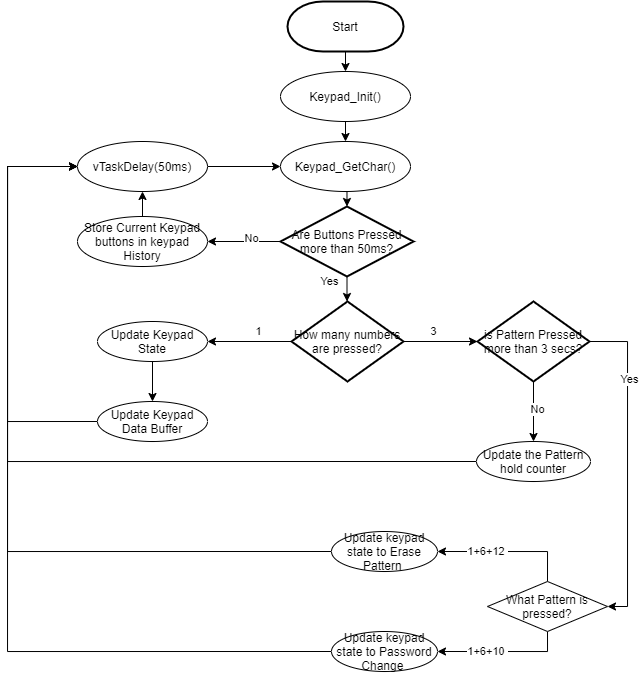

The diagram above was exported from draw.io. Its source (the exported page's mxGraphModel, read from the mxfile embedded in the PNG):
<mxGraphModel dx="981" dy="515" grid="1" gridSize="10" guides="1" tooltips="1" connect="1" arrows="1" fold="1" page="1" pageScale="1" pageWidth="827" pageHeight="1169" math="0" shadow="0">
  <root>
    <mxCell id="WIyWlLk6GJQsqaUBKTNV-0" />
    <mxCell id="WIyWlLk6GJQsqaUBKTNV-1" parent="WIyWlLk6GJQsqaUBKTNV-0" />
    <mxCell id="lQyu9oMZnsKIRM3xLuqo-66" style="edgeStyle=orthogonalEdgeStyle;rounded=0;orthogonalLoop=1;jettySize=auto;html=1;exitX=0.5;exitY=1;exitDx=0;exitDy=0;exitPerimeter=0;entryX=0.5;entryY=0;entryDx=0;entryDy=0;" edge="1" parent="WIyWlLk6GJQsqaUBKTNV-1" source="lQyu9oMZnsKIRM3xLuqo-62" target="lQyu9oMZnsKIRM3xLuqo-63">
      <mxGeometry relative="1" as="geometry" />
    </mxCell>
    <mxCell id="lQyu9oMZnsKIRM3xLuqo-62" value="Start" style="strokeWidth=2;html=1;shape=mxgraph.flowchart.terminator;whiteSpace=wrap;" vertex="1" parent="WIyWlLk6GJQsqaUBKTNV-1">
      <mxGeometry x="370" y="40" width="116" height="50" as="geometry" />
    </mxCell>
    <mxCell id="lQyu9oMZnsKIRM3xLuqo-68" style="edgeStyle=orthogonalEdgeStyle;rounded=0;orthogonalLoop=1;jettySize=auto;html=1;exitX=0.5;exitY=1;exitDx=0;exitDy=0;entryX=0.5;entryY=0;entryDx=0;entryDy=0;" edge="1" parent="WIyWlLk6GJQsqaUBKTNV-1" source="lQyu9oMZnsKIRM3xLuqo-63" target="lQyu9oMZnsKIRM3xLuqo-67">
      <mxGeometry relative="1" as="geometry" />
    </mxCell>
    <mxCell id="lQyu9oMZnsKIRM3xLuqo-63" value="Keypad_Init()" style="ellipse;whiteSpace=wrap;html=1;" vertex="1" parent="WIyWlLk6GJQsqaUBKTNV-1">
      <mxGeometry x="363" y="110" width="130" height="50" as="geometry" />
    </mxCell>
    <mxCell id="lQyu9oMZnsKIRM3xLuqo-73" style="edgeStyle=orthogonalEdgeStyle;rounded=0;orthogonalLoop=1;jettySize=auto;html=1;exitX=0.5;exitY=1;exitDx=0;exitDy=0;entryX=0.5;entryY=0;entryDx=0;entryDy=0;entryPerimeter=0;" edge="1" parent="WIyWlLk6GJQsqaUBKTNV-1" source="lQyu9oMZnsKIRM3xLuqo-67" target="lQyu9oMZnsKIRM3xLuqo-69">
      <mxGeometry relative="1" as="geometry" />
    </mxCell>
    <mxCell id="lQyu9oMZnsKIRM3xLuqo-67" value="Keypad_GetChar()" style="ellipse;whiteSpace=wrap;html=1;" vertex="1" parent="WIyWlLk6GJQsqaUBKTNV-1">
      <mxGeometry x="363" y="180" width="130" height="50" as="geometry" />
    </mxCell>
    <mxCell id="lQyu9oMZnsKIRM3xLuqo-75" style="edgeStyle=orthogonalEdgeStyle;rounded=0;orthogonalLoop=1;jettySize=auto;html=1;exitX=0.5;exitY=1;exitDx=0;exitDy=0;exitPerimeter=0;entryX=0.5;entryY=0;entryDx=0;entryDy=0;" edge="1" parent="WIyWlLk6GJQsqaUBKTNV-1" source="lQyu9oMZnsKIRM3xLuqo-69">
      <mxGeometry relative="1" as="geometry">
        <mxPoint x="429.5" y="340" as="targetPoint" />
      </mxGeometry>
    </mxCell>
    <mxCell id="lQyu9oMZnsKIRM3xLuqo-90" style="edgeStyle=orthogonalEdgeStyle;rounded=0;orthogonalLoop=1;jettySize=auto;html=1;exitX=0;exitY=0.5;exitDx=0;exitDy=0;exitPerimeter=0;entryX=1;entryY=0.5;entryDx=0;entryDy=0;" edge="1" parent="WIyWlLk6GJQsqaUBKTNV-1" source="lQyu9oMZnsKIRM3xLuqo-69" target="lQyu9oMZnsKIRM3xLuqo-89">
      <mxGeometry relative="1" as="geometry" />
    </mxCell>
    <mxCell id="lQyu9oMZnsKIRM3xLuqo-108" value="No" style="edgeLabel;html=1;align=center;verticalAlign=middle;resizable=0;points=[];" vertex="1" connectable="0" parent="lQyu9oMZnsKIRM3xLuqo-90">
      <mxGeometry x="-0.1913" y="-3" relative="1" as="geometry">
        <mxPoint as="offset" />
      </mxGeometry>
    </mxCell>
    <mxCell id="lQyu9oMZnsKIRM3xLuqo-69" value="Are Buttons Pressed more than 50ms?" style="strokeWidth=2;html=1;shape=mxgraph.flowchart.decision;whiteSpace=wrap;" vertex="1" parent="WIyWlLk6GJQsqaUBKTNV-1">
      <mxGeometry x="363" y="245" width="133" height="70" as="geometry" />
    </mxCell>
    <mxCell id="lQyu9oMZnsKIRM3xLuqo-92" style="edgeStyle=orthogonalEdgeStyle;rounded=0;orthogonalLoop=1;jettySize=auto;html=1;exitX=1;exitY=0.5;exitDx=0;exitDy=0;" edge="1" parent="WIyWlLk6GJQsqaUBKTNV-1" source="lQyu9oMZnsKIRM3xLuqo-70" target="lQyu9oMZnsKIRM3xLuqo-67">
      <mxGeometry relative="1" as="geometry" />
    </mxCell>
    <mxCell id="lQyu9oMZnsKIRM3xLuqo-70" value="vTaskDelay(50ms)" style="ellipse;whiteSpace=wrap;html=1;" vertex="1" parent="WIyWlLk6GJQsqaUBKTNV-1">
      <mxGeometry x="160" y="180" width="130" height="50" as="geometry" />
    </mxCell>
    <mxCell id="lQyu9oMZnsKIRM3xLuqo-82" style="edgeStyle=orthogonalEdgeStyle;rounded=0;orthogonalLoop=1;jettySize=auto;html=1;exitX=0;exitY=0.5;exitDx=0;exitDy=0;exitPerimeter=0;entryX=1;entryY=0.5;entryDx=0;entryDy=0;" edge="1" parent="WIyWlLk6GJQsqaUBKTNV-1" source="lQyu9oMZnsKIRM3xLuqo-76" target="lQyu9oMZnsKIRM3xLuqo-81">
      <mxGeometry relative="1" as="geometry" />
    </mxCell>
    <mxCell id="lQyu9oMZnsKIRM3xLuqo-83" value="1" style="edgeLabel;html=1;align=center;verticalAlign=middle;resizable=0;points=[];" vertex="1" connectable="0" parent="lQyu9oMZnsKIRM3xLuqo-82">
      <mxGeometry x="-0.2075" y="-2" relative="1" as="geometry">
        <mxPoint y="-8" as="offset" />
      </mxGeometry>
    </mxCell>
    <mxCell id="lQyu9oMZnsKIRM3xLuqo-76" value="How many numbers are pressed?" style="strokeWidth=2;html=1;shape=mxgraph.flowchart.decision;whiteSpace=wrap;" vertex="1" parent="WIyWlLk6GJQsqaUBKTNV-1">
      <mxGeometry x="374" y="340" width="112" height="80" as="geometry" />
    </mxCell>
    <mxCell id="lQyu9oMZnsKIRM3xLuqo-88" style="edgeStyle=orthogonalEdgeStyle;rounded=0;orthogonalLoop=1;jettySize=auto;html=1;exitX=0.5;exitY=1;exitDx=0;exitDy=0;entryX=0.5;entryY=0;entryDx=0;entryDy=0;" edge="1" parent="WIyWlLk6GJQsqaUBKTNV-1" source="lQyu9oMZnsKIRM3xLuqo-81" target="lQyu9oMZnsKIRM3xLuqo-87">
      <mxGeometry relative="1" as="geometry" />
    </mxCell>
    <mxCell id="lQyu9oMZnsKIRM3xLuqo-81" value="Update Keypad State&lt;span style=&quot;color: rgba(0 , 0 , 0 , 0) ; font-family: monospace ; font-size: 0px&quot;&gt;%3CmxGraphModel%3E%3Croot%3E%3CmxCell%20id%3D%220%22%2F%3E%3CmxCell%20id%3D%221%22%20parent%3D%220%22%2F%3E%3CmxCell%20id%3D%222%22%20style%3D%22edgeStyle%3DorthogonalEdgeStyle%3Brounded%3D0%3BorthogonalLoop%3D1%3BjettySize%3Dauto%3Bhtml%3D1%3BexitX%3D0%3BexitY%3D0.5%3BexitDx%3D0%3BexitDy%3D0%3BexitPerimeter%3D0%3BentryX%3D1%3BentryY%3D0.5%3BentryDx%3D0%3BentryDy%3D0%3B%22%20edge%3D%221%22%20target%3D%224%22%20parent%3D%221%22%3E%3CmxGeometry%20relative%3D%221%22%20as%3D%22geometry%22%3E%3CmxPoint%20x%3D%22374%22%20y%3D%22380%22%20as%3D%22sourcePoint%22%2F%3E%3C%2FmxGeometry%3E%3C%2FmxCell%3E%3CmxCell%20id%3D%223%22%20value%3D%221%22%20style%3D%22edgeLabel%3Bhtml%3D1%3Balign%3Dcenter%3BverticalAlign%3Dmiddle%3Bresizable%3D0%3Bpoints%3D%5B%5D%3B%22%20vertex%3D%221%22%20connectable%3D%220%22%20parent%3D%222%22%3E%3CmxGeometry%20x%3D%22-0.2075%22%20y%3D%22-2%22%20relative%3D%221%22%20as%3D%22geometry%22%3E%3CmxPoint%20y%3D%22-8%22%20as%3D%22offset%22%2F%3E%3C%2FmxGeometry%3E%3C%2FmxCell%3E%3CmxCell%20id%3D%224%22%20value%3D%22%22%20style%3D%22ellipse%3BwhiteSpace%3Dwrap%3Bhtml%3D1%3B%22%20vertex%3D%221%22%20parent%3D%221%22%3E%3CmxGeometry%20x%3D%22180%22%20y%3D%22360%22%20width%3D%22110%22%20height%3D%2240%22%20as%3D%22geometry%22%2F%3E%3C%2FmxCell%3E%3C%2Froot%3E%3C%2FmxGraphModel%3E&lt;/span&gt;" style="ellipse;whiteSpace=wrap;html=1;" vertex="1" parent="WIyWlLk6GJQsqaUBKTNV-1">
      <mxGeometry x="180" y="360" width="110" height="40" as="geometry" />
    </mxCell>
    <mxCell id="lQyu9oMZnsKIRM3xLuqo-84" style="edgeStyle=orthogonalEdgeStyle;rounded=0;orthogonalLoop=1;jettySize=auto;html=1;exitX=1;exitY=0.5;exitDx=0;exitDy=0;exitPerimeter=0;entryX=0;entryY=0.5;entryDx=0;entryDy=0;" edge="1" parent="WIyWlLk6GJQsqaUBKTNV-1" source="lQyu9oMZnsKIRM3xLuqo-76">
      <mxGeometry relative="1" as="geometry">
        <mxPoint x="734" y="380" as="sourcePoint" />
        <mxPoint x="560" y="380" as="targetPoint" />
      </mxGeometry>
    </mxCell>
    <mxCell id="lQyu9oMZnsKIRM3xLuqo-85" value="3" style="edgeLabel;html=1;align=center;verticalAlign=middle;resizable=0;points=[];" vertex="1" connectable="0" parent="lQyu9oMZnsKIRM3xLuqo-84">
      <mxGeometry x="-0.2075" y="-2" relative="1" as="geometry">
        <mxPoint y="-12" as="offset" />
      </mxGeometry>
    </mxCell>
    <mxCell id="lQyu9oMZnsKIRM3xLuqo-95" style="edgeStyle=orthogonalEdgeStyle;rounded=0;orthogonalLoop=1;jettySize=auto;html=1;exitX=0;exitY=0.5;exitDx=0;exitDy=0;entryX=0;entryY=0.5;entryDx=0;entryDy=0;" edge="1" parent="WIyWlLk6GJQsqaUBKTNV-1" source="lQyu9oMZnsKIRM3xLuqo-87" target="lQyu9oMZnsKIRM3xLuqo-70">
      <mxGeometry relative="1" as="geometry">
        <Array as="points">
          <mxPoint x="90" y="460" />
          <mxPoint x="90" y="205" />
        </Array>
      </mxGeometry>
    </mxCell>
    <mxCell id="lQyu9oMZnsKIRM3xLuqo-87" value="Update Keypad Data Buffer" style="ellipse;whiteSpace=wrap;html=1;" vertex="1" parent="WIyWlLk6GJQsqaUBKTNV-1">
      <mxGeometry x="180" y="440" width="110" height="40" as="geometry" />
    </mxCell>
    <mxCell id="lQyu9oMZnsKIRM3xLuqo-91" style="edgeStyle=orthogonalEdgeStyle;rounded=0;orthogonalLoop=1;jettySize=auto;html=1;exitX=0.5;exitY=0;exitDx=0;exitDy=0;entryX=0.5;entryY=1;entryDx=0;entryDy=0;" edge="1" parent="WIyWlLk6GJQsqaUBKTNV-1" source="lQyu9oMZnsKIRM3xLuqo-89" target="lQyu9oMZnsKIRM3xLuqo-70">
      <mxGeometry relative="1" as="geometry" />
    </mxCell>
    <mxCell id="lQyu9oMZnsKIRM3xLuqo-89" value="Store Current Keypad buttons in keypad History" style="ellipse;whiteSpace=wrap;html=1;" vertex="1" parent="WIyWlLk6GJQsqaUBKTNV-1">
      <mxGeometry x="160" y="255" width="130" height="50" as="geometry" />
    </mxCell>
    <mxCell id="lQyu9oMZnsKIRM3xLuqo-97" style="edgeStyle=orthogonalEdgeStyle;rounded=0;orthogonalLoop=1;jettySize=auto;html=1;exitX=1;exitY=0.5;exitDx=0;exitDy=0;exitPerimeter=0;entryX=1;entryY=0.5;entryDx=0;entryDy=0;" edge="1" parent="WIyWlLk6GJQsqaUBKTNV-1" source="lQyu9oMZnsKIRM3xLuqo-93" target="lQyu9oMZnsKIRM3xLuqo-99">
      <mxGeometry relative="1" as="geometry">
        <mxPoint x="700" y="640" as="targetPoint" />
      </mxGeometry>
    </mxCell>
    <mxCell id="lQyu9oMZnsKIRM3xLuqo-98" value="Yes" style="edgeLabel;html=1;align=center;verticalAlign=middle;resizable=0;points=[];" vertex="1" connectable="0" parent="lQyu9oMZnsKIRM3xLuqo-97">
      <mxGeometry x="-0.5367" y="2" relative="1" as="geometry">
        <mxPoint as="offset" />
      </mxGeometry>
    </mxCell>
    <mxCell id="lQyu9oMZnsKIRM3xLuqo-111" style="edgeStyle=orthogonalEdgeStyle;rounded=0;orthogonalLoop=1;jettySize=auto;html=1;exitX=0.5;exitY=1;exitDx=0;exitDy=0;exitPerimeter=0;entryX=0.5;entryY=0;entryDx=0;entryDy=0;" edge="1" parent="WIyWlLk6GJQsqaUBKTNV-1" source="lQyu9oMZnsKIRM3xLuqo-93" target="lQyu9oMZnsKIRM3xLuqo-110">
      <mxGeometry relative="1" as="geometry" />
    </mxCell>
    <mxCell id="lQyu9oMZnsKIRM3xLuqo-93" value="is Pattern Pressed more than 3 secs?" style="strokeWidth=2;html=1;shape=mxgraph.flowchart.decision;whiteSpace=wrap;" vertex="1" parent="WIyWlLk6GJQsqaUBKTNV-1">
      <mxGeometry x="560" y="340" width="112" height="80" as="geometry" />
    </mxCell>
    <mxCell id="lQyu9oMZnsKIRM3xLuqo-102" style="edgeStyle=orthogonalEdgeStyle;rounded=0;orthogonalLoop=1;jettySize=auto;html=1;exitX=0.5;exitY=1;exitDx=0;exitDy=0;entryX=1;entryY=0.5;entryDx=0;entryDy=0;" edge="1" parent="WIyWlLk6GJQsqaUBKTNV-1" source="lQyu9oMZnsKIRM3xLuqo-99" target="lQyu9oMZnsKIRM3xLuqo-101">
      <mxGeometry relative="1" as="geometry" />
    </mxCell>
    <mxCell id="lQyu9oMZnsKIRM3xLuqo-103" style="edgeStyle=orthogonalEdgeStyle;rounded=0;orthogonalLoop=1;jettySize=auto;html=1;exitX=0.5;exitY=0;exitDx=0;exitDy=0;entryX=1;entryY=0.5;entryDx=0;entryDy=0;" edge="1" parent="WIyWlLk6GJQsqaUBKTNV-1" source="lQyu9oMZnsKIRM3xLuqo-99" target="lQyu9oMZnsKIRM3xLuqo-100">
      <mxGeometry relative="1" as="geometry">
        <Array as="points">
          <mxPoint x="630" y="590" />
        </Array>
      </mxGeometry>
    </mxCell>
    <mxCell id="lQyu9oMZnsKIRM3xLuqo-104" value="1+6+12&amp;nbsp;" style="edgeLabel;html=1;align=center;verticalAlign=middle;resizable=0;points=[];" vertex="1" connectable="0" parent="lQyu9oMZnsKIRM3xLuqo-103">
      <mxGeometry x="0.5571" y="1" relative="1" as="geometry">
        <mxPoint x="19" y="-1" as="offset" />
      </mxGeometry>
    </mxCell>
    <mxCell id="lQyu9oMZnsKIRM3xLuqo-99" value="What Pattern is pressed?" style="rhombus;whiteSpace=wrap;html=1;" vertex="1" parent="WIyWlLk6GJQsqaUBKTNV-1">
      <mxGeometry x="570" y="620" width="120" height="50" as="geometry" />
    </mxCell>
    <mxCell id="lQyu9oMZnsKIRM3xLuqo-106" style="edgeStyle=orthogonalEdgeStyle;rounded=0;orthogonalLoop=1;jettySize=auto;html=1;exitX=0;exitY=0.5;exitDx=0;exitDy=0;entryX=0;entryY=0.5;entryDx=0;entryDy=0;" edge="1" parent="WIyWlLk6GJQsqaUBKTNV-1" source="lQyu9oMZnsKIRM3xLuqo-100" target="lQyu9oMZnsKIRM3xLuqo-70">
      <mxGeometry relative="1" as="geometry">
        <mxPoint x="90" y="550" as="targetPoint" />
        <Array as="points">
          <mxPoint x="90" y="590" />
          <mxPoint x="90" y="205" />
        </Array>
      </mxGeometry>
    </mxCell>
    <mxCell id="lQyu9oMZnsKIRM3xLuqo-100" value="Update keypad state to Erase Pattern&amp;nbsp;" style="ellipse;whiteSpace=wrap;html=1;" vertex="1" parent="WIyWlLk6GJQsqaUBKTNV-1">
      <mxGeometry x="414" y="570" width="106" height="40" as="geometry" />
    </mxCell>
    <mxCell id="lQyu9oMZnsKIRM3xLuqo-107" style="edgeStyle=orthogonalEdgeStyle;rounded=0;orthogonalLoop=1;jettySize=auto;html=1;exitX=0;exitY=0.5;exitDx=0;exitDy=0;entryX=0;entryY=0.5;entryDx=0;entryDy=0;" edge="1" parent="WIyWlLk6GJQsqaUBKTNV-1" source="lQyu9oMZnsKIRM3xLuqo-101" target="lQyu9oMZnsKIRM3xLuqo-70">
      <mxGeometry relative="1" as="geometry">
        <Array as="points">
          <mxPoint x="90" y="690" />
          <mxPoint x="90" y="205" />
        </Array>
      </mxGeometry>
    </mxCell>
    <mxCell id="lQyu9oMZnsKIRM3xLuqo-101" value="Update keypad state to Password Change&amp;nbsp;" style="ellipse;whiteSpace=wrap;html=1;" vertex="1" parent="WIyWlLk6GJQsqaUBKTNV-1">
      <mxGeometry x="414" y="670" width="106" height="40" as="geometry" />
    </mxCell>
    <mxCell id="lQyu9oMZnsKIRM3xLuqo-105" value="1+6+10&amp;nbsp;" style="edgeLabel;html=1;align=center;verticalAlign=middle;resizable=0;points=[];" vertex="1" connectable="0" parent="WIyWlLk6GJQsqaUBKTNV-1">
      <mxGeometry x="569.9968994720115" y="689.9980127315785" as="geometry" />
    </mxCell>
    <mxCell id="lQyu9oMZnsKIRM3xLuqo-109" value="Yes" style="edgeLabel;html=1;align=center;verticalAlign=middle;resizable=0;points=[];" vertex="1" connectable="0" parent="WIyWlLk6GJQsqaUBKTNV-1">
      <mxGeometry x="350.004827586207" y="290.0000000000001" as="geometry">
        <mxPoint x="62" y="30" as="offset" />
      </mxGeometry>
    </mxCell>
    <mxCell id="lQyu9oMZnsKIRM3xLuqo-112" style="edgeStyle=orthogonalEdgeStyle;rounded=0;orthogonalLoop=1;jettySize=auto;html=1;exitX=0;exitY=0.5;exitDx=0;exitDy=0;entryX=0;entryY=0.5;entryDx=0;entryDy=0;" edge="1" parent="WIyWlLk6GJQsqaUBKTNV-1" source="lQyu9oMZnsKIRM3xLuqo-110" target="lQyu9oMZnsKIRM3xLuqo-70">
      <mxGeometry relative="1" as="geometry">
        <Array as="points">
          <mxPoint x="90" y="500" />
          <mxPoint x="90" y="205" />
        </Array>
      </mxGeometry>
    </mxCell>
    <mxCell id="lQyu9oMZnsKIRM3xLuqo-110" value="Update the Pattern hold counter" style="ellipse;whiteSpace=wrap;html=1;" vertex="1" parent="WIyWlLk6GJQsqaUBKTNV-1">
      <mxGeometry x="559" y="480" width="114" height="40" as="geometry" />
    </mxCell>
    <mxCell id="lQyu9oMZnsKIRM3xLuqo-113" value="No" style="edgeLabel;html=1;align=center;verticalAlign=middle;resizable=0;points=[];" vertex="1" connectable="0" parent="WIyWlLk6GJQsqaUBKTNV-1">
      <mxGeometry x="616.0044827586207" y="440.0023981617564" as="geometry">
        <mxPoint x="4" y="8" as="offset" />
      </mxGeometry>
    </mxCell>
  </root>
</mxGraphModel>